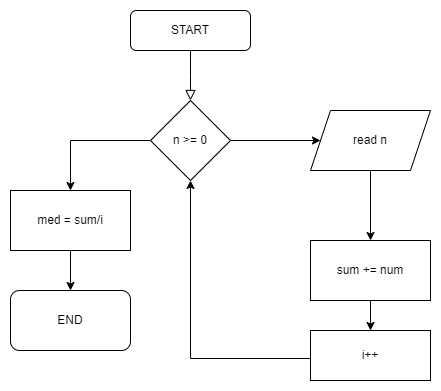

The diagram above was exported from draw.io. Its source (the exported page's mxGraphModel, read from the mxfile embedded in the PNG):
<mxGraphModel dx="1434" dy="790" grid="1" gridSize="10" guides="1" tooltips="1" connect="1" arrows="1" fold="1" page="1" pageScale="1" pageWidth="827" pageHeight="1169" math="0" shadow="0">
  <root>
    <mxCell id="WIyWlLk6GJQsqaUBKTNV-0" />
    <mxCell id="WIyWlLk6GJQsqaUBKTNV-1" parent="WIyWlLk6GJQsqaUBKTNV-0" />
    <mxCell id="WIyWlLk6GJQsqaUBKTNV-2" value="" style="rounded=0;html=1;jettySize=auto;orthogonalLoop=1;fontSize=11;endArrow=block;endFill=0;endSize=8;strokeWidth=1;shadow=0;labelBackgroundColor=none;edgeStyle=orthogonalEdgeStyle;" parent="WIyWlLk6GJQsqaUBKTNV-1" source="WIyWlLk6GJQsqaUBKTNV-3" edge="1">
      <mxGeometry relative="1" as="geometry">
        <mxPoint x="220" y="170" as="targetPoint" />
      </mxGeometry>
    </mxCell>
    <mxCell id="WIyWlLk6GJQsqaUBKTNV-3" value="START" style="rounded=1;whiteSpace=wrap;html=1;fontSize=12;glass=0;strokeWidth=1;shadow=0;" parent="WIyWlLk6GJQsqaUBKTNV-1" vertex="1">
      <mxGeometry x="160" y="80" width="120" height="40" as="geometry" />
    </mxCell>
    <mxCell id="Q9sHe12VpeQEsX_ybtMp-65" value="n &amp;gt;= 0" style="rhombus;whiteSpace=wrap;html=1;" vertex="1" parent="WIyWlLk6GJQsqaUBKTNV-1">
      <mxGeometry x="180" y="170" width="80" height="80" as="geometry" />
    </mxCell>
    <mxCell id="Q9sHe12VpeQEsX_ybtMp-66" value="" style="endArrow=classic;html=1;rounded=0;exitX=1;exitY=0.5;exitDx=0;exitDy=0;" edge="1" parent="WIyWlLk6GJQsqaUBKTNV-1" source="Q9sHe12VpeQEsX_ybtMp-65">
      <mxGeometry width="50" height="50" relative="1" as="geometry">
        <mxPoint x="170" y="330" as="sourcePoint" />
        <mxPoint x="350" y="210" as="targetPoint" />
      </mxGeometry>
    </mxCell>
    <mxCell id="Q9sHe12VpeQEsX_ybtMp-68" value="read n" style="shape=parallelogram;perimeter=parallelogramPerimeter;whiteSpace=wrap;html=1;fixedSize=1;" vertex="1" parent="WIyWlLk6GJQsqaUBKTNV-1">
      <mxGeometry x="340" y="180" width="120" height="60" as="geometry" />
    </mxCell>
    <mxCell id="Q9sHe12VpeQEsX_ybtMp-69" value="" style="endArrow=classic;html=1;rounded=0;exitX=0.5;exitY=1;exitDx=0;exitDy=0;" edge="1" parent="WIyWlLk6GJQsqaUBKTNV-1" source="Q9sHe12VpeQEsX_ybtMp-68" target="Q9sHe12VpeQEsX_ybtMp-71">
      <mxGeometry relative="1" as="geometry">
        <mxPoint x="140" y="310" as="sourcePoint" />
        <mxPoint x="400" y="320" as="targetPoint" />
      </mxGeometry>
    </mxCell>
    <mxCell id="Q9sHe12VpeQEsX_ybtMp-71" value="sum += num" style="rounded=0;whiteSpace=wrap;html=1;" vertex="1" parent="WIyWlLk6GJQsqaUBKTNV-1">
      <mxGeometry x="340" y="310" width="120" height="60" as="geometry" />
    </mxCell>
    <mxCell id="Q9sHe12VpeQEsX_ybtMp-72" value="" style="endArrow=classic;html=1;rounded=0;exitX=0.5;exitY=1;exitDx=0;exitDy=0;" edge="1" parent="WIyWlLk6GJQsqaUBKTNV-1" source="Q9sHe12VpeQEsX_ybtMp-71" target="Q9sHe12VpeQEsX_ybtMp-73">
      <mxGeometry width="50" height="50" relative="1" as="geometry">
        <mxPoint x="170" y="330" as="sourcePoint" />
        <mxPoint x="400" y="410" as="targetPoint" />
      </mxGeometry>
    </mxCell>
    <mxCell id="Q9sHe12VpeQEsX_ybtMp-73" value="i++" style="rounded=0;whiteSpace=wrap;html=1;" vertex="1" parent="WIyWlLk6GJQsqaUBKTNV-1">
      <mxGeometry x="340" y="400" width="120" height="50" as="geometry" />
    </mxCell>
    <mxCell id="Q9sHe12VpeQEsX_ybtMp-74" value="" style="endArrow=classic;html=1;rounded=0;entryX=0.5;entryY=1;entryDx=0;entryDy=0;" edge="1" parent="WIyWlLk6GJQsqaUBKTNV-1" target="Q9sHe12VpeQEsX_ybtMp-65">
      <mxGeometry width="50" height="50" relative="1" as="geometry">
        <mxPoint x="340" y="428" as="sourcePoint" />
        <mxPoint x="120" y="422.5" as="targetPoint" />
        <Array as="points">
          <mxPoint x="220" y="428" />
        </Array>
      </mxGeometry>
    </mxCell>
    <mxCell id="Q9sHe12VpeQEsX_ybtMp-75" value="" style="endArrow=classic;html=1;rounded=0;exitX=0;exitY=0.5;exitDx=0;exitDy=0;" edge="1" parent="WIyWlLk6GJQsqaUBKTNV-1" source="Q9sHe12VpeQEsX_ybtMp-65" target="Q9sHe12VpeQEsX_ybtMp-76">
      <mxGeometry width="50" height="50" relative="1" as="geometry">
        <mxPoint x="170" y="330" as="sourcePoint" />
        <mxPoint x="100" y="270" as="targetPoint" />
        <Array as="points">
          <mxPoint x="100" y="210" />
        </Array>
      </mxGeometry>
    </mxCell>
    <mxCell id="Q9sHe12VpeQEsX_ybtMp-76" value="med = sum/i" style="rounded=0;whiteSpace=wrap;html=1;" vertex="1" parent="WIyWlLk6GJQsqaUBKTNV-1">
      <mxGeometry x="40" y="260" width="120" height="60" as="geometry" />
    </mxCell>
    <mxCell id="Q9sHe12VpeQEsX_ybtMp-77" value="" style="endArrow=classic;html=1;rounded=0;exitX=0.5;exitY=1;exitDx=0;exitDy=0;" edge="1" parent="WIyWlLk6GJQsqaUBKTNV-1" source="Q9sHe12VpeQEsX_ybtMp-76" target="Q9sHe12VpeQEsX_ybtMp-78">
      <mxGeometry width="50" height="50" relative="1" as="geometry">
        <mxPoint x="170" y="330" as="sourcePoint" />
        <mxPoint x="100" y="390" as="targetPoint" />
      </mxGeometry>
    </mxCell>
    <mxCell id="Q9sHe12VpeQEsX_ybtMp-78" value="END" style="rounded=1;whiteSpace=wrap;html=1;" vertex="1" parent="WIyWlLk6GJQsqaUBKTNV-1">
      <mxGeometry x="40" y="360" width="120" height="60" as="geometry" />
    </mxCell>
  </root>
</mxGraphModel>